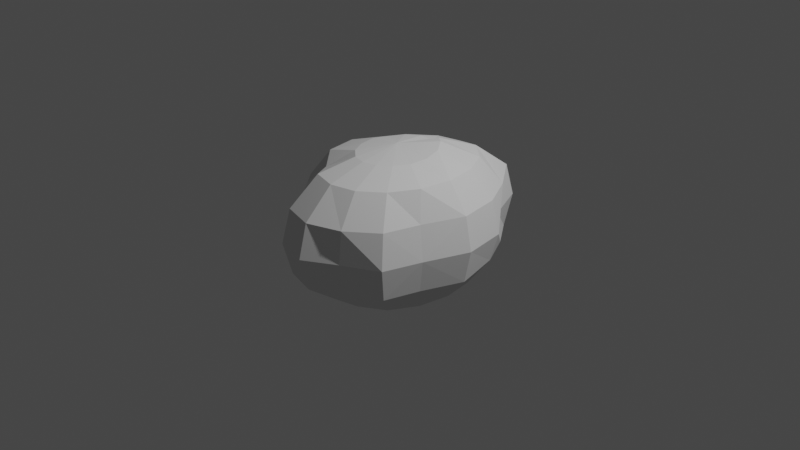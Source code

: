 # Source: potato.blend  (saved by Blender 2.82.7; exported with 4.5.12 LTS)
import bpy
from mathutils import Matrix  # noqa: F401  (used for matrix-valued properties, if any)

bpy.ops.wm.read_factory_settings(use_empty=True)
scene = bpy.context.scene
scene.name = 'Scene'

# ---- collections
col_collection = bpy.data.collections.new('Collection'); scene.collection.children.link(col_collection)

# ---- world
world_world = bpy.data.worlds.new('World'); scene.world = world_world
world_world.use_nodes = True; world_world.node_tree.nodes.clear()
_N = world_world.node_tree.nodes; _L = world_world.node_tree.links
n0 = _N.new('ShaderNodeOutputWorld'); n0.name = 'World Output'; n0.location = (300, 300)
n1 = _N.new('ShaderNodeBackground'); n1.name = 'Background'; n1.location = (10, 300)
n1.inputs[0].default_value = (0.05088, 0.05088, 0.05088, 1.0)
_L.new(n1.outputs[0], n0.inputs[0])
n0.is_active_output = True
world_world.color = (0.05088, 0.05088, 0.05088)
world_world.use_sun_shadow = False
world_world.sun_shadow_jitter_overblur = 0.0

# ---- cameras
cam_camera = bpy.data.cameras.new('Camera')
cam_camera.clip_end = 100.0
cam_camera.ortho_scale = 7.314

# ---- lights
light_light = bpy.data.lights.new('Light', 'POINT')
light_light.transmission_factor = 0.0
light_light.energy = 1000.0
light_light.shadow_soft_size = 0.1
light_light.shadow_maximum_resolution = 0.006
light_light.use_absolute_resolution = True

# ---- meshes
me_sphere = bpy.data.meshes.new('Sphere')
me_sphere.from_pydata([(0.0, 0.8839, 0.6016), (0.0, 1.295, 0.3548), (0.0, 1.295, -0.4033), (0.0, 0.4784, -0.8202), (0.1113, 0.442, 0.7922), (0.2706, 0.8167, 0.6557), (0.3536, 1.207, 0.3548), (0.3827, 1.295, -4.171e-08), (0.3536, 1.207, -0.3532), (0.2706, 0.8167, -0.654), (0.1464, 0.442, -0.8065), (0.2355, 0.3383, 0.8199), (0.5, 0.625, 0.6557), (0.6533, 0.8167, 0.3548), (0.589, 0.8308, -4.171e-08), (0.6533, 0.8167, -0.3047), (0.5, 0.625, -0.6055), (0.2706, 0.3383, -0.8065), (0.3536, 0.1831, 0.8045), (0.6533, 0.3383, 0.6557), (0.8536, 0.442, 0.3548), (0.9239, 0.4784, -4.171e-08), (0.8536, 0.442, -0.3047), (0.6533, 0.3383, -0.6055), (0.3536, 0.1831, -0.8065), (0.3827, 1.062e-07, 0.7776), (0.7071, 3.167e-08, 0.6557), (0.9239, -4.284e-08, 0.3548), (1.0, -4.284e-08, -4.171e-08), (0.9239, -4.284e-08, -0.3548), (0.7071, 3.167e-08, -0.6055), (0.3827, 1.304e-08, -0.8065), (0.3536, -0.1831, 0.7659), (0.6533, -0.3383, 0.6557), (0.7599, -0.442, 0.3548), (0.8302, -0.4784, -4.171e-08), (0.7599, -0.442, -0.3548), (0.6533, -0.3383, -0.6055), (0.3536, -0.1831, -0.7534), (0.2706, -0.3383, 0.7659), (0.5, -0.625, 0.6557), (0.6533, -0.8167, 0.3548), (0.7071, -0.8839, -4.171e-08), (0.6533, -0.8167, -0.3548), (0.5, -0.625, -0.6055), (0.2706, -0.3383, -0.6793), (0.1464, -0.442, 0.7659), (0.2706, -0.8167, 0.6557), (0.3536, -1.067, 0.3548), (0.336, -1.086, -4.171e-08), (0.3536, -1.067, -0.3548), (0.2706, -0.8167, -0.5816), (0.1464, -0.442, -0.6793), (-7.268e-08, -0.4784, 0.7659), (-2.664e-07, -0.8839, 0.6557), (-2.962e-07, -1.196, 0.3548), (-3.26e-07, -1.291, -4.171e-08), (-2.962e-07, -1.196, -0.3548), (-2.664e-07, -0.8839, -0.5816), (-1.621e-07, -0.4784, -0.7324), (-0.1464, -0.442, 0.7659), (-0.2706, -0.8167, 0.6557), (-0.3536, -1.108, 0.3548), (-0.3827, -1.196, -4.171e-08), (-0.3536, -1.108, -0.3548), (-0.2706, -0.8167, -0.5816), (-0.1464, -0.442, -0.7826), (-0.2706, -0.3383, 0.7659), (-0.5, -0.5224, 0.5739), (-0.6533, -0.714, 0.2731), (-0.7071, -0.7813, -0.08174), (-0.6533, -0.8167, -0.3548), (-0.5, -0.625, -0.5816), (-0.2706, -0.3383, -0.7826), (-0.3536, -0.1831, 0.7659), (-0.6533, -0.3383, 0.6557), (-0.8536, -0.442, 0.3548), (-0.9239, -0.4784, -4.171e-08), (-0.8536, -0.442, -0.3548), (-0.6533, -0.3383, -0.5816), (-0.3536, -0.1831, -0.7191), (-0.3827, 2.552e-07, 0.7659), (-0.7071, 5.532e-07, 0.6557), (-0.9239, 5.905e-07, 0.3548), (-1.0, 7.023e-07, -4.171e-08), (-0.9239, 5.905e-07, -0.3548), (-0.7071, 5.532e-07, -0.6557), (-0.3827, 3.67e-07, -0.7932), (-0.3536, 0.1831, 0.7474), (-0.6533, 0.3383, 0.6016), (-0.7323, 0.442, 0.3548), (-0.8027, 0.4784, -4.171e-08), (-0.7323, 0.442, -0.3548), (-0.6533, 0.3383, -0.6557), (-0.3536, 0.1831, -0.7932), (-0.2706, 0.3383, 0.7474), (-0.5, 0.625, 0.6016), (-0.6533, 0.8167, 0.3548), (-0.7071, 0.8839, -4.171e-08), (-0.6533, 0.8167, -0.4033), (-0.5, 0.625, -0.6677), (-0.2706, 0.3383, -0.7037), (-0.1464, 0.442, 0.7426), (-0.2706, 0.8167, 0.6016), (-0.3536, 1.207, 0.3548), (-0.3827, 1.295, -4.171e-08), (-0.3536, 1.207, -0.4033), (-0.2706, 0.8167, -0.6677), (-0.1464, 0.442, -0.7671), (-0.03512, -5.721e-08, 0.8177), (1.061e-07, 0.4784, 0.7181), (6.575e-07, 1.39, -4.171e-08), (4.34e-07, 0.8839, -0.6677), (0.0, 1.315e-07, -0.8332)], [], [(1, 7, 111), (110, 5, 0), (3, 9, 10), (111, 8, 2), (0, 6, 1), (110, 109, 4), (113, 3, 10), (112, 8, 9), (10, 16, 17), (8, 14, 15), (5, 13, 6), (4, 109, 11), (113, 10, 17), (9, 15, 16), (6, 14, 7), (4, 12, 5), (11, 109, 18), (113, 17, 24), (16, 22, 23), (13, 21, 14), (11, 19, 12), (17, 23, 24), (15, 21, 22), (12, 20, 13), (23, 29, 30), (20, 28, 21), (18, 26, 19), (24, 30, 31), (22, 28, 29), (19, 27, 20), (18, 109, 25), (113, 24, 31), (30, 38, 31), (29, 35, 36), (27, 33, 34), (25, 109, 32), (113, 31, 38), (29, 37, 30), (27, 35, 28), (26, 32, 33), (35, 43, 36), (34, 40, 41), (32, 109, 39), (113, 38, 45), (36, 44, 37), (35, 41, 42), (33, 39, 40), (37, 45, 38), (113, 45, 52), (43, 51, 44), (42, 48, 49), (40, 46, 47), (44, 52, 45), (42, 50, 43), (41, 47, 48), (39, 109, 46), (49, 55, 56), (47, 53, 54), (51, 59, 52), (49, 57, 50), (48, 54, 55), (46, 109, 53), (113, 52, 59), (50, 58, 51), (59, 65, 66), (57, 63, 64), (54, 62, 55), (53, 109, 60), (113, 59, 66), (58, 64, 65), (55, 63, 56), (53, 61, 54), (61, 69, 62), (60, 109, 67), (113, 66, 73), (65, 71, 72), (63, 69, 70), (60, 68, 61), (66, 72, 73), (64, 70, 71), (113, 73, 80), (72, 78, 79), (69, 77, 70), (67, 75, 68), (73, 79, 80), (70, 78, 71), (68, 76, 69), (67, 109, 74), (74, 82, 75), (80, 86, 87), (78, 84, 85), (75, 83, 76), (74, 109, 81), (113, 80, 87), (79, 85, 86), (76, 84, 77), (86, 94, 87), (85, 91, 92), (83, 89, 90), (81, 109, 88), (113, 87, 94), (85, 93, 86), (83, 91, 84), (82, 88, 89), (88, 109, 95), (113, 94, 101), (92, 100, 93), (91, 97, 98), (89, 95, 96), (93, 101, 94), (91, 99, 92), (90, 96, 97), (99, 107, 100), (98, 104, 105), (96, 102, 103), (100, 108, 101), (98, 106, 99), (97, 103, 104), (95, 109, 102), (113, 101, 108), (107, 3, 108), (105, 2, 106), (104, 0, 1), (102, 109, 110), (113, 108, 3), (106, 112, 107), (105, 1, 111), (103, 110, 0), (1, 6, 7), (110, 4, 5), (3, 112, 9), (111, 7, 8), (0, 5, 6), (112, 2, 8), (10, 9, 16), (8, 7, 14), (5, 12, 13), (9, 8, 15), (6, 13, 14), (4, 11, 12), (16, 15, 22), (13, 20, 21), (11, 18, 19), (17, 16, 23), (15, 14, 21), (12, 19, 20), (23, 22, 29), (20, 27, 28), (18, 25, 26), (24, 23, 30), (22, 21, 28), (19, 26, 27), (30, 37, 38), (29, 28, 35), (27, 26, 33), (29, 36, 37), (27, 34, 35), (26, 25, 32), (35, 42, 43), (34, 33, 40), (36, 43, 44), (35, 34, 41), (33, 32, 39), (37, 44, 45), (43, 50, 51), (42, 41, 48), (40, 39, 46), (44, 51, 52), (42, 49, 50), (41, 40, 47), (49, 48, 55), (47, 46, 53), (51, 58, 59), (49, 56, 57), (48, 47, 54), (50, 57, 58), (59, 58, 65), (57, 56, 63), (54, 61, 62), (58, 57, 64), (55, 62, 63), (53, 60, 61), (61, 68, 69), (65, 64, 71), (63, 62, 69), (60, 67, 68), (66, 65, 72), (64, 63, 70), (72, 71, 78), (69, 76, 77), (67, 74, 75), (73, 72, 79), (70, 77, 78), (68, 75, 76), (74, 81, 82), (80, 79, 86), (78, 77, 84), (75, 82, 83), (79, 78, 85), (76, 83, 84), (86, 93, 94), (85, 84, 91), (83, 82, 89), (85, 92, 93), (83, 90, 91), (82, 81, 88), (92, 99, 100), (91, 90, 97), (89, 88, 95), (93, 100, 101), (91, 98, 99), (90, 89, 96), (99, 106, 107), (98, 97, 104), (96, 95, 102), (100, 107, 108), (98, 105, 106), (97, 96, 103), (107, 112, 3), (105, 111, 2), (104, 103, 0), (106, 2, 112), (105, 104, 1), (103, 102, 110)])
_uv = me_sphere.uv_layers.new(name='UVMap')
_uv.uv.foreach_set('vector', [0.8663, 0.7632, 0.8663, 0.6625, 0.8933, 0.6625, 0.2489, 0.3727, 0.3081, 0.4467, 0.2489, 0.4614, 0.7775, 0.1853, 0.8359, 0.1122, 0.8091, 0.1931, 0.8933, 0.6625, 0.8414, 0.5623, 0.8663, 0.5481, 0.2489, 0.4614, 0.3263, 0.5321, 0.2489, 0.5514, 0.2489, 0.3727, 0.2412, 0.268, 0.2732, 0.3647, 0.7775, 0.2885, 0.7775, 0.1853, 0.8091, 0.1931, 0.7775, 0.09771, 0.8538, 0.02798, 0.8359, 0.1122, 0.8091, 0.1931, 0.8854, 0.1536, 0.8359, 0.2155, 0.8414, 0.5623, 0.7346, 0.6625, 0.7306, 0.5761, 0.3081, 0.4467, 0.3919, 0.4467, 0.3263, 0.5321, 0.2732, 0.3647, 0.2412, 0.268, 0.3004, 0.342, 0.7775, 0.2885, 0.8091, 0.1931, 0.8359, 0.2155, 0.8359, 0.1122, 0.9185, 0.1122, 0.8854, 0.1536, 0.8414, 0.7632, 0.7346, 0.6625, 0.8663, 0.6625, 0.2732, 0.3647, 0.3583, 0.4048, 0.3081, 0.4467, 0.3004, 0.342, 0.2412, 0.268, 0.3263, 0.308, 0.7775, 0.2885, 0.8359, 0.2155, 0.8538, 0.249, 0.8854, 0.1536, 0.9618, 0.1931, 0.9185, 0.2155, 0.7306, 0.7632, 0.6346, 0.6625, 0.7346, 0.6625, 0.3004, 0.342, 0.3919, 0.342, 0.3583, 0.4048, 0.8359, 0.2155, 0.9185, 0.2155, 0.8538, 0.249, 0.7306, 0.5761, 0.6346, 0.6625, 0.6243, 0.5761, 0.3583, 0.4048, 0.4357, 0.3647, 0.3919, 0.4467, 0.9185, 0.2155, 0.9769, 0.2885, 0.9301, 0.2885, 0.6243, 0.7632, 0.4988, 0.6625, 0.6346, 0.6625, 0.3263, 0.308, 0.4037, 0.268, 0.3919, 0.342, 0.8538, 0.249, 0.9301, 0.2885, 0.8601, 0.2885, 0.6243, 0.5761, 0.4988, 0.6625, 0.4988, 0.5618, 0.3919, 0.342, 0.4511, 0.268, 0.4357, 0.3647, 0.3263, 0.308, 0.2412, 0.268, 0.3326, 0.268, 0.7775, 0.2885, 0.8538, 0.249, 0.8601, 0.2885, 0.9301, 0.2885, 0.8538, 0.3281, 0.8601, 0.2885, 0.4988, 0.5618, 0.3631, 0.6625, 0.3734, 0.5618, 0.4511, 0.268, 0.3919, 0.1939, 0.4152, 0.1712, 0.3326, 0.268, 0.2412, 0.268, 0.3263, 0.2279, 0.7775, 0.2885, 0.8601, 0.2885, 0.8538, 0.3281, 0.9769, 0.2885, 0.9185, 0.3616, 0.9301, 0.2885, 0.4988, 0.7632, 0.3631, 0.6625, 0.4988, 0.6625, 0.4037, 0.268, 0.3263, 0.2279, 0.3919, 0.1939, 0.3631, 0.6625, 0.2671, 0.5618, 0.3734, 0.5618, 0.4152, 0.1712, 0.3583, 0.1311, 0.3919, 0.08919, 0.3263, 0.2279, 0.2412, 0.268, 0.3081, 0.1939, 0.7775, 0.2885, 0.8538, 0.3281, 0.8359, 0.3616, 0.9415, 0.384, 0.8854, 0.4235, 0.9185, 0.3616, 0.3631, 0.6625, 0.2671, 0.7632, 0.248, 0.6625, 0.3919, 0.1939, 0.3081, 0.1939, 0.3583, 0.1311, 0.9185, 0.3616, 0.8359, 0.3616, 0.8538, 0.3281, 0.7775, 0.2885, 0.8359, 0.3616, 0.8091, 0.384, 0.9185, 0.4648, 0.8359, 0.4648, 0.8854, 0.4235, 0.248, 0.6625, 0.196, 0.7632, 0.1905, 0.6625, 0.3583, 0.1311, 0.2809, 0.1712, 0.3081, 0.08919, 0.8854, 0.4235, 0.8091, 0.384, 0.8359, 0.3616, 0.248, 0.6625, 0.196, 0.5618, 0.2671, 0.5618, 0.3919, 0.08919, 0.3081, 0.08919, 0.3263, 0.03439, 0.3081, 0.1939, 0.2412, 0.268, 0.2809, 0.1712, 0.1905, 0.6625, 0.1594, 0.7632, 0.1324, 0.6625, 0.3081, 0.08919, 0.2489, 0.1632, 0.2489, 0.07447, 0.8359, 0.4648, 0.7775, 0.3918, 0.8091, 0.384, 0.1905, 0.6625, 0.1594, 0.5618, 0.196, 0.5618, 0.3263, 0.03439, 0.2489, 0.07447, 0.2489, 0.00616, 0.2809, 0.1712, 0.2412, 0.268, 0.2489, 0.1632, 0.7775, 0.2885, 0.8091, 0.384, 0.7775, 0.3918, 0.8538, 0.5189, 0.7775, 0.4794, 0.8359, 0.4648, 0.7775, 0.3918, 0.7191, 0.4648, 0.7459, 0.384, 0.865, 0.7837, 0.865, 0.8825, 0.8405, 0.7837, 0.2489, 0.07447, 0.1715, 0.0254, 0.2489, 0.00616, 0.2489, 0.1632, 0.2412, 0.268, 0.2168, 0.1712, 0.7775, 0.2885, 0.7775, 0.3918, 0.7459, 0.384, 0.7775, 0.4794, 0.7012, 0.5278, 0.7191, 0.4648, 0.865, 0.9813, 0.865, 0.8825, 0.8915, 0.8825, 0.2489, 0.1632, 0.1896, 0.0892, 0.2489, 0.07447, 0.1896, 0.0892, 0.1059, 0.1117, 0.1715, 0.0254, 0.2168, 0.1712, 0.2412, 0.268, 0.1896, 0.1939, 0.7775, 0.2885, 0.7459, 0.384, 0.7191, 0.3616, 0.7191, 0.4648, 0.6364, 0.4648, 0.6695, 0.4235, 0.865, 0.8825, 0.7308, 0.9586, 0.7495, 0.8598, 0.2168, 0.1712, 0.1394, 0.1536, 0.1896, 0.0892, 0.7459, 0.384, 0.6695, 0.4235, 0.7191, 0.3616, 0.8405, 0.7837, 0.7495, 0.8598, 0.7593, 0.7837, 0.7775, 0.2885, 0.7191, 0.3616, 0.7012, 0.3281, 0.6695, 0.4235, 0.5932, 0.384, 0.6364, 0.3616, 0.7308, 0.9586, 0.6651, 0.8825, 0.7495, 0.8598, 0.1896, 0.1939, 0.1059, 0.1939, 0.1394, 0.1536, 0.7191, 0.3616, 0.6364, 0.3616, 0.7012, 0.3281, 0.7495, 0.8598, 0.655, 0.7837, 0.7593, 0.7837, 0.1394, 0.1536, 0.06203, 0.1712, 0.1059, 0.1117, 0.1896, 0.1939, 0.2412, 0.268, 0.1715, 0.2279, 0.1715, 0.2279, 0.09408, 0.268, 0.1059, 0.1939, 0.7012, 0.3281, 0.6248, 0.2885, 0.6949, 0.2885, 0.655, 0.7837, 0.5319, 0.8825, 0.5319, 0.7837, 0.1059, 0.1939, 0.04663, 0.268, 0.06203, 0.1712, 0.1715, 0.2279, 0.2412, 0.268, 0.1651, 0.268, 0.7775, 0.2885, 0.7012, 0.3281, 0.6949, 0.2885, 0.6364, 0.3616, 0.578, 0.2885, 0.6248, 0.2885, 0.655, 0.9813, 0.5319, 0.8825, 0.6651, 0.8825, 0.6248, 0.2885, 0.7012, 0.249, 0.6949, 0.2885, 0.5319, 0.7837, 0.3987, 0.8825, 0.4088, 0.7837, 0.04663, 0.268, 0.1059, 0.342, 0.08856, 0.3647, 0.1651, 0.268, 0.2412, 0.268, 0.1715, 0.308, 0.7775, 0.2885, 0.6949, 0.2885, 0.7012, 0.249, 0.578, 0.2885, 0.6364, 0.2155, 0.6248, 0.2885, 0.5319, 0.9813, 0.3987, 0.8825, 0.5319, 0.8825, 0.09408, 0.268, 0.1715, 0.308, 0.1059, 0.342, 0.1715, 0.308, 0.2412, 0.268, 0.1896, 0.342, 0.7775, 0.2885, 0.7012, 0.249, 0.7191, 0.2155, 0.6194, 0.1931, 0.6695, 0.1536, 0.6364, 0.2155, 0.3987, 0.8825, 0.3045, 0.9813, 0.2858, 0.8825, 0.1059, 0.342, 0.1896, 0.342, 0.1394, 0.4048, 0.6364, 0.2155, 0.7191, 0.2155, 0.7012, 0.249, 0.3987, 0.8825, 0.3045, 0.7702, 0.4088, 0.7837, 0.08856, 0.3647, 0.1394, 0.4048, 0.1059, 0.4467, 0.6364, 0.1122, 0.7191, 0.1122, 0.6695, 0.1536, 0.2858, 0.8825, 0.1958, 0.9813, 0.1713, 0.8825, 0.1394, 0.4048, 0.2168, 0.3647, 0.1896, 0.4467, 0.6695, 0.1536, 0.7459, 0.1931, 0.7191, 0.2155, 0.2858, 0.8825, 0.1958, 0.7702, 0.3045, 0.7702, 0.1059, 0.4467, 0.1896, 0.4467, 0.1715, 0.5321, 0.1896, 0.342, 0.2412, 0.268, 0.2168, 0.3647, 0.7775, 0.2885, 0.7191, 0.2155, 0.7459, 0.1931, 0.7191, 0.1122, 0.7775, 0.1853, 0.7459, 0.1931, 0.1713, 0.8825, 0.1713, 0.7702, 0.1958, 0.7702, 0.1715, 0.5321, 0.2489, 0.4614, 0.2489, 0.5514, 0.2168, 0.3647, 0.2412, 0.268, 0.2489, 0.3727, 0.7775, 0.2885, 0.7459, 0.1931, 0.7775, 0.1853, 0.7012, 0.02798, 0.7775, 0.09771, 0.7191, 0.1122, 0.1713, 0.8825, 0.1713, 0.9813, 0.1448, 0.8825, 0.1896, 0.4467, 0.2489, 0.3727, 0.2489, 0.4614, 0.8663, 0.7632, 0.8414, 0.7632, 0.8663, 0.6625, 0.2489, 0.3727, 0.2732, 0.3647, 0.3081, 0.4467, 0.7775, 0.1853, 0.7775, 0.09771, 0.8359, 0.1122, 0.8933, 0.6625, 0.8663, 0.6625, 0.8414, 0.5623, 0.2489, 0.4614, 0.3081, 0.4467, 0.3263, 0.5321, 0.7775, 0.09771, 0.7775, 0.009001, 0.8538, 0.02798, 0.8091, 0.1931, 0.8359, 0.1122, 0.8854, 0.1536, 0.8414, 0.5623, 0.8663, 0.6625, 0.7346, 0.6625, 0.3081, 0.4467, 0.3583, 0.4048, 0.3919, 0.4467, 0.8359, 0.1122, 0.8538, 0.02798, 0.9185, 0.1122, 0.8414, 0.7632, 0.7306, 0.7632, 0.7346, 0.6625, 0.2732, 0.3647, 0.3004, 0.342, 0.3583, 0.4048, 0.8854, 0.1536, 0.9185, 0.1122, 0.9618, 0.1931, 0.7306, 0.7632, 0.6243, 0.7632, 0.6346, 0.6625, 0.3004, 0.342, 0.3263, 0.308, 0.3919, 0.342, 0.8359, 0.2155, 0.8854, 0.1536, 0.9185, 0.2155, 0.7306, 0.5761, 0.7346, 0.6625, 0.6346, 0.6625, 0.3583, 0.4048, 0.3919, 0.342, 0.4357, 0.3647, 0.9185, 0.2155, 0.9618, 0.1931, 0.9769, 0.2885, 0.6243, 0.7632, 0.4988, 0.7632, 0.4988, 0.6625, 0.3263, 0.308, 0.3326, 0.268, 0.4037, 0.268, 0.8538, 0.249, 0.9185, 0.2155, 0.9301, 0.2885, 0.6243, 0.5761, 0.6346, 0.6625, 0.4988, 0.6625, 0.3919, 0.342, 0.4037, 0.268, 0.4511, 0.268, 0.9301, 0.2885, 0.9185, 0.3616, 0.8538, 0.3281, 0.4988, 0.5618, 0.4988, 0.6625, 0.3631, 0.6625, 0.4511, 0.268, 0.4037, 0.268, 0.3919, 0.1939, 0.9769, 0.2885, 0.9415, 0.384, 0.9185, 0.3616, 0.4988, 0.7632, 0.3734, 0.7632, 0.3631, 0.6625, 0.4037, 0.268, 0.3326, 0.268, 0.3263, 0.2279, 0.3631, 0.6625, 0.248, 0.6625, 0.2671, 0.5618, 0.4152, 0.1712, 0.3919, 0.1939, 0.3583, 0.1311, 0.9415, 0.384, 0.9185, 0.4648, 0.8854, 0.4235, 0.3631, 0.6625, 0.3734, 0.7632, 0.2671, 0.7632, 0.3919, 0.1939, 0.3263, 0.2279, 0.3081, 0.1939, 0.9185, 0.3616, 0.8854, 0.4235, 0.8359, 0.3616, 0.9185, 0.4648, 0.8538, 0.5189, 0.8359, 0.4648, 0.248, 0.6625, 0.2671, 0.7632, 0.196, 0.7632, 0.3583, 0.1311, 0.3081, 0.1939, 0.2809, 0.1712, 0.8854, 0.4235, 0.8359, 0.4648, 0.8091, 0.384, 0.248, 0.6625, 0.1905, 0.6625, 0.196, 0.5618, 0.3919, 0.08919, 0.3583, 0.1311, 0.3081, 0.08919, 0.1905, 0.6625, 0.196, 0.7632, 0.1594, 0.7632, 0.3081, 0.08919, 0.2809, 0.1712, 0.2489, 0.1632, 0.8359, 0.4648, 0.7775, 0.4794, 0.7775, 0.3918, 0.1905, 0.6625, 0.1324, 0.6625, 0.1594, 0.5618, 0.3263, 0.03439, 0.3081, 0.08919, 0.2489, 0.07447, 0.8538, 0.5189, 0.7775, 0.5467, 0.7775, 0.4794, 0.7775, 0.3918, 0.7775, 0.4794, 0.7191, 0.4648, 0.865, 0.7837, 0.8915, 0.8825, 0.865, 0.8825, 0.2489, 0.07447, 0.1896, 0.0892, 0.1715, 0.0254, 0.7775, 0.4794, 0.7775, 0.5467, 0.7012, 0.5278, 0.865, 0.9813, 0.8405, 0.9813, 0.865, 0.8825, 0.2489, 0.1632, 0.2168, 0.1712, 0.1896, 0.0892, 0.1896, 0.0892, 0.1394, 0.1536, 0.1059, 0.1117, 0.7191, 0.4648, 0.7012, 0.5278, 0.6364, 0.4648, 0.865, 0.8825, 0.8405, 0.9813, 0.7308, 0.9586, 0.2168, 0.1712, 0.1896, 0.1939, 0.1394, 0.1536, 0.7459, 0.384, 0.7191, 0.4648, 0.6695, 0.4235, 0.8405, 0.7837, 0.865, 0.8825, 0.7495, 0.8598, 0.6695, 0.4235, 0.6364, 0.4648, 0.5932, 0.384, 0.7308, 0.9586, 0.655, 0.9813, 0.6651, 0.8825, 0.1896, 0.1939, 0.1715, 0.2279, 0.1059, 0.1939, 0.7191, 0.3616, 0.6695, 0.4235, 0.6364, 0.3616, 0.7495, 0.8598, 0.6651, 0.8825, 0.655, 0.7837, 0.1394, 0.1536, 0.1059, 0.1939, 0.06203, 0.1712, 0.1715, 0.2279, 0.1651, 0.268, 0.09408, 0.268, 0.7012, 0.3281, 0.6364, 0.3616, 0.6248, 0.2885, 0.655, 0.7837, 0.6651, 0.8825, 0.5319, 0.8825, 0.1059, 0.1939, 0.09408, 0.268, 0.04663, 0.268, 0.6364, 0.3616, 0.5932, 0.384, 0.578, 0.2885, 0.655, 0.9813, 0.5319, 0.9813, 0.5319, 0.8825, 0.6248, 0.2885, 0.6364, 0.2155, 0.7012, 0.249, 0.5319, 0.7837, 0.5319, 0.8825, 0.3987, 0.8825, 0.04663, 0.268, 0.09408, 0.268, 0.1059, 0.342, 0.578, 0.2885, 0.6194, 0.1931, 0.6364, 0.2155, 0.5319, 0.9813, 0.4088, 0.9813, 0.3987, 0.8825, 0.09408, 0.268, 0.1651, 0.268, 0.1715, 0.308, 0.6194, 0.1931, 0.6364, 0.1122, 0.6695, 0.1536, 0.3987, 0.8825, 0.4088, 0.9813, 0.3045, 0.9813, 0.1059, 0.342, 0.1715, 0.308, 0.1896, 0.342, 0.6364, 0.2155, 0.6695, 0.1536, 0.7191, 0.2155, 0.3987, 0.8825, 0.2858, 0.8825, 0.3045, 0.7702, 0.08856, 0.3647, 0.1059, 0.342, 0.1394, 0.4048, 0.6364, 0.1122, 0.7012, 0.02798, 0.7191, 0.1122, 0.2858, 0.8825, 0.3045, 0.9813, 0.1958, 0.9813, 0.1394, 0.4048, 0.1896, 0.342, 0.2168, 0.3647, 0.6695, 0.1536, 0.7191, 0.1122, 0.7459, 0.1931, 0.2858, 0.8825, 0.1713, 0.8825, 0.1958, 0.7702, 0.1059, 0.4467, 0.1394, 0.4048, 0.1896, 0.4467, 0.7191, 0.1122, 0.7775, 0.09771, 0.7775, 0.1853, 0.1713, 0.8825, 0.1448, 0.8825, 0.1713, 0.7702, 0.1715, 0.5321, 0.1896, 0.4467, 0.2489, 0.4614, 0.7012, 0.02798, 0.7775, 0.009001, 0.7775, 0.09771, 0.1713, 0.8825, 0.1958, 0.9813, 0.1713, 0.9813, 0.1896, 0.4467, 0.2168, 0.3647, 0.2489, 0.3727])
me_sphere.use_remesh_fix_poles = True
me_sphere.use_remesh_preserve_attributes = False
me_sphere.use_mirror_vertex_groups = False
me_sphere.update()

# ---- objects
ob_light = bpy.data.objects.new('Light', light_light)
ob_camera = bpy.data.objects.new('Camera', cam_camera)
ob_sphere = bpy.data.objects.new('Sphere', me_sphere)

# ---- transforms, parenting, visibility, modifiers, constraints
ob_light.location = (4.076, 1.005, 5.904)
ob_light.rotation_euler = (0.6503, 0.05522, 1.866)
ob_light.lock_rotations_4d = False
ob_light.empty_display_type = 'ARROWS'
ob_light.color = (0.0, 0.0, 0.0, 0.0)
ob_light.lineart.crease_threshold = 0.0
ob_camera.location = (7.359, -6.926, 4.958)
ob_camera.rotation_euler = (1.109, 0.0, 0.8149)
ob_camera.lock_rotations_4d = False
ob_camera.empty_display_type = 'ARROWS'
ob_camera.color = (0.0, 0.0, 0.0, 0.0)
ob_camera.display_type = 'WIRE'
ob_camera.lineart.crease_threshold = 0.0
ob_sphere.location = (0.0, 0.0, 0.0)
ob_sphere.lineart.crease_threshold = 0.0

# ---- collection membership
col_collection.objects.link(ob_light)
col_collection.objects.link(ob_camera)
col_collection.objects.link(ob_sphere)

# ---- scene / render settings (as saved in the file)
scene.camera = ob_camera
scene.frame_start = 1; scene.frame_end = 250; scene.frame_set(1)
scene.render.engine = 'BLENDER_EEVEE_NEXT'
scene.cycles.use_denoising = False
scene.cycles.samples = 128
scene.cycles.sampling_pattern = 'TABULATED_SOBOL'
scene.cycles.use_adaptive_sampling = False
scene.cycles.use_light_tree = False
scene.view_settings.view_transform = 'Filmic'
bpy.context.view_layer.update()
